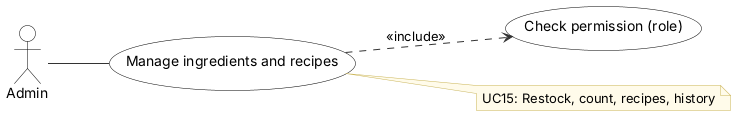

The diagram above was rendered by PlantUML. Its source (embedded in the PNG):
@startuml
' Use case UC15 Manage ingredients and recipes - Inventory & POS System v0.20.4 (report, Lecture 5; redrawn 2026-10-12)
' Edit: paste into draw.io (Arrange > Insert > Advanced > PlantUML) or planttext.com
skinparam defaultFontName Arial
skinparam shadowing false
skinparam ArrowColor #333333
skinparam rectangle {
  BackgroundColor White
  BorderColor Black
}
skinparam usecase {
  BackgroundColor White
  BorderColor Black
}
skinparam class {
  BackgroundColor White
  BorderColor Black
  HeaderBackgroundColor #E6F1EE
}
skinparam activity {
  BackgroundColor White
  BorderColor Black
}
skinparam state {
  BackgroundColor White
  BorderColor Black
}
skinparam sequence {
  ParticipantBackgroundColor White
  ParticipantBorderColor Black
  LifeLineBorderColor #888888
  ActorBorderColor Black
  ActorBackgroundColor White
}
skinparam note {
  BackgroundColor #FFFBEA
  BorderColor #C9B458
}
skinparam swimlaneWidth same
hide circle

left to right direction
actor "Admin" as Admin
usecase "Manage ingredients and recipes" as U
usecase "Check permission (role)" as I0
U ..> I0 : <<include>>
Admin -- U
note right of U
  UC15: Restock, count, recipes, history
end note
@enduml